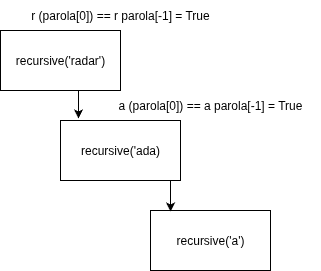

The diagram above was exported from draw.io. Its source (the exported page's mxGraphModel, read from the mxfile embedded in the PNG):
<mxGraphModel dx="1426" dy="747" grid="1" gridSize="10" guides="1" tooltips="1" connect="1" arrows="1" fold="1" page="1" pageScale="1" pageWidth="827" pageHeight="1169" math="0" shadow="0">
  <root>
    <mxCell id="0" />
    <mxCell id="1" parent="0" />
    <mxCell id="-Kfv3JP4WZ_TVssR_8ka-8" value="recursive('radar')" style="rounded=0;whiteSpace=wrap;html=1;" vertex="1" parent="1">
      <mxGeometry x="170" y="80" width="120" height="60" as="geometry" />
    </mxCell>
    <mxCell id="-Kfv3JP4WZ_TVssR_8ka-9" value="recursive('ada)" style="rounded=0;whiteSpace=wrap;html=1;" vertex="1" parent="1">
      <mxGeometry x="230" y="170" width="120" height="60" as="geometry" />
    </mxCell>
    <mxCell id="-Kfv3JP4WZ_TVssR_8ka-10" value="r (parola[0]) == r parola[-1] = True" style="text;html=1;align=center;verticalAlign=middle;whiteSpace=wrap;rounded=0;" vertex="1" parent="1">
      <mxGeometry x="180" y="50" width="220" height="30" as="geometry" />
    </mxCell>
    <mxCell id="-Kfv3JP4WZ_TVssR_8ka-11" value="a (parola[0]) == a parola[-1] = True" style="text;html=1;align=center;verticalAlign=middle;whiteSpace=wrap;rounded=0;" vertex="1" parent="1">
      <mxGeometry x="270" y="140" width="220" height="30" as="geometry" />
    </mxCell>
    <mxCell id="-Kfv3JP4WZ_TVssR_8ka-12" value="recursive('a')" style="rounded=0;whiteSpace=wrap;html=1;" vertex="1" parent="1">
      <mxGeometry x="320" y="260" width="120" height="60" as="geometry" />
    </mxCell>
    <mxCell id="-Kfv3JP4WZ_TVssR_8ka-13" style="edgeStyle=orthogonalEdgeStyle;rounded=0;orthogonalLoop=1;jettySize=auto;html=1;exitX=0.75;exitY=1;exitDx=0;exitDy=0;entryX=0.15;entryY=-0.033;entryDx=0;entryDy=0;entryPerimeter=0;" edge="1" parent="1" source="-Kfv3JP4WZ_TVssR_8ka-8" target="-Kfv3JP4WZ_TVssR_8ka-9">
      <mxGeometry relative="1" as="geometry" />
    </mxCell>
    <mxCell id="-Kfv3JP4WZ_TVssR_8ka-14" style="edgeStyle=orthogonalEdgeStyle;rounded=0;orthogonalLoop=1;jettySize=auto;html=1;entryX=0.167;entryY=0.017;entryDx=0;entryDy=0;entryPerimeter=0;" edge="1" parent="1" source="-Kfv3JP4WZ_TVssR_8ka-9" target="-Kfv3JP4WZ_TVssR_8ka-12">
      <mxGeometry relative="1" as="geometry">
        <Array as="points">
          <mxPoint x="340" y="230" />
          <mxPoint x="340" y="230" />
        </Array>
      </mxGeometry>
    </mxCell>
  </root>
</mxGraphModel>